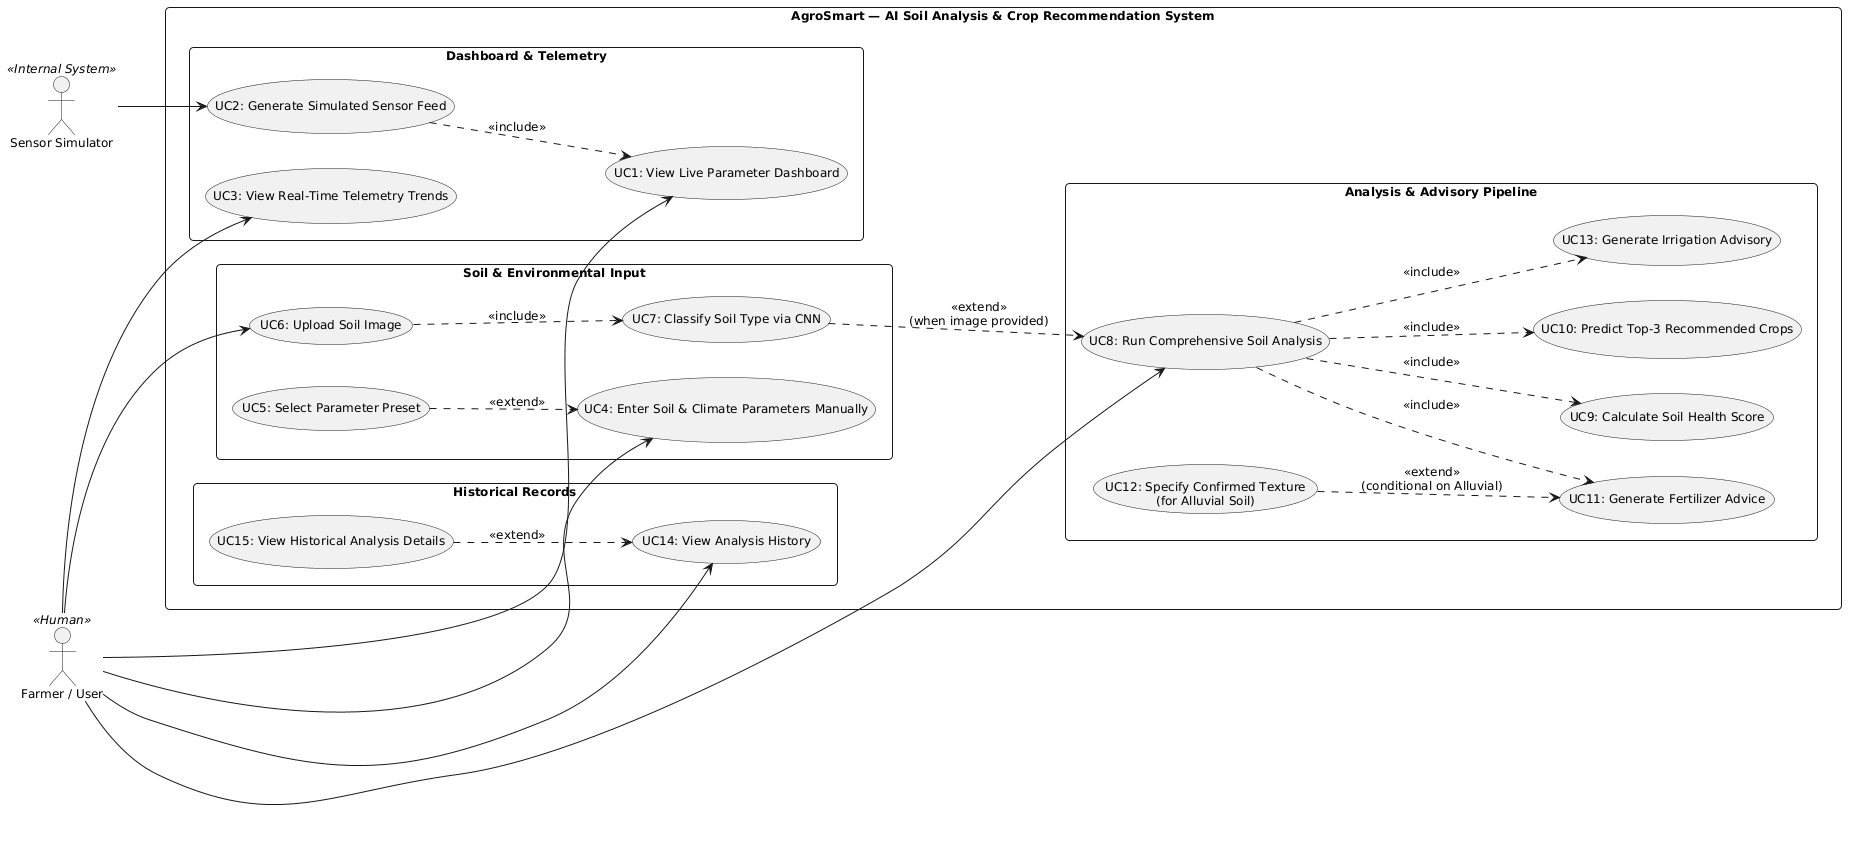

The diagram above was rendered by PlantUML. Its source (embedded in the PNG):
@startuml
' AgroSmart - Use Case Diagram
' System Mode: Software Simulation (Standalone Software Workstation)

left to right direction
skinparam packageStyle rectangle
skinparam shadowing false
skinparam monochrome true
skinparam defaultFontName Arial
skinparam defaultFontSize 12
skinparam roundCorner 8

actor "Farmer / User" as Farmer <<Human>>
actor "Sensor Simulator" as Simulator <<Internal System>>

rectangle "AgroSmart — AI Soil Analysis & Crop Recommendation System" as AgroSmartSystem {

    package "Dashboard & Telemetry" {
        usecase "UC1: View Live Parameter Dashboard" as UC1
        usecase "UC2: Generate Simulated Sensor Feed" as UC2
        usecase "UC3: View Real-Time Telemetry Trends" as UC3
    }

    package "Soil & Environmental Input" {
        usecase "UC4: Enter Soil & Climate Parameters Manually" as UC4
        usecase "UC5: Select Parameter Preset" as UC5
        usecase "UC6: Upload Soil Image" as UC6
        usecase "UC7: Classify Soil Type via CNN" as UC7
    }

    package "Analysis & Advisory Pipeline" {
        usecase "UC8: Run Comprehensive Soil Analysis" as UC8
        usecase "UC9: Calculate Soil Health Score" as UC9
        usecase "UC10: Predict Top-3 Recommended Crops" as UC10
        usecase "UC11: Generate Fertilizer Advice" as UC11
        usecase "UC12: Specify Confirmed Texture\n(for Alluvial Soil)" as UC12
        usecase "UC13: Generate Irrigation Advisory" as UC13
    }

    package "Historical Records" {
        usecase "UC14: View Analysis History" as UC14
        usecase "UC15: View Historical Analysis Details" as UC15
    }
}

' Farmer interactions
Farmer --> UC1
Farmer --> UC3
Farmer --> UC4
Farmer --> UC6
Farmer --> UC8
Farmer --> UC14

' Simulator interactions
Simulator --> UC2
UC2 ..> UC1 : <<include>>

' Relationships within Input
UC5 ..> UC4 : <<extend>>
UC6 ..> UC7 : <<include>>
UC7 ..> UC8 : <<extend>>\n(when image provided)

' Relationships within Analysis Pipeline
UC8 ..> UC9 : <<include>>
UC8 ..> UC10 : <<include>>
UC8 ..> UC11 : <<include>>
UC8 ..> UC13 : <<include>>

' Alluvial Texture requirement
UC12 ..> UC11 : <<extend>>\n(conditional on Alluvial)

' Historical Records relationships
UC15 ..> UC14 : <<extend>>
@enduml